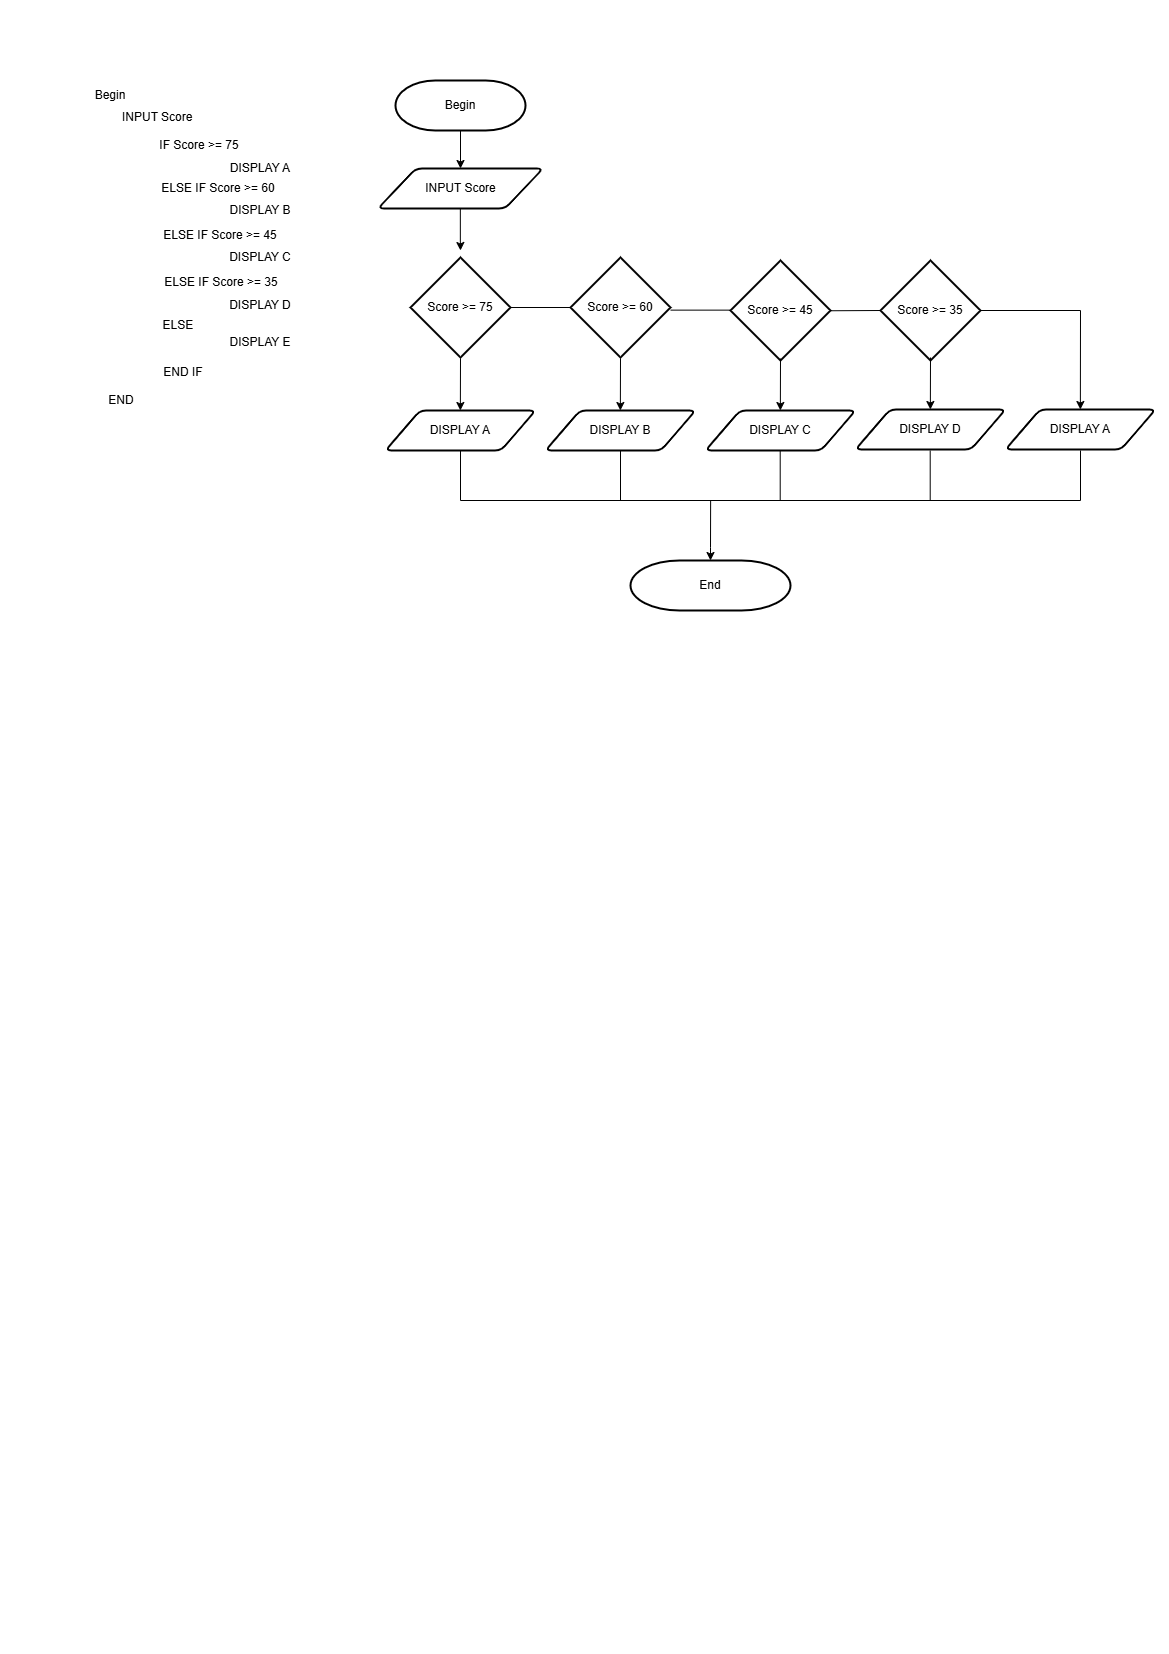

The diagram above was exported from draw.io. Its source (the exported page's mxGraphModel, read from the mxfile embedded in the PNG):
<mxGraphModel dx="1485" dy="738" grid="1" gridSize="10" guides="1" tooltips="1" connect="1" arrows="1" fold="1" page="1" pageScale="1" pageWidth="1169" pageHeight="1654" math="0" shadow="0">
  <root>
    <mxCell id="0" />
    <mxCell id="1" parent="0" />
    <mxCell id="dep554LkebU3HE4Ezk-y-1" value="Begin" style="text;html=1;align=center;verticalAlign=middle;whiteSpace=wrap;rounded=0;" vertex="1" parent="1">
      <mxGeometry x="80" y="80" width="60" height="30" as="geometry" />
    </mxCell>
    <mxCell id="dep554LkebU3HE4Ezk-y-2" value="END" style="text;html=1;align=center;verticalAlign=middle;whiteSpace=wrap;rounded=0;" vertex="1" parent="1">
      <mxGeometry x="91" y="385" width="60" height="30" as="geometry" />
    </mxCell>
    <mxCell id="dep554LkebU3HE4Ezk-y-3" value="IF Score &amp;gt;= 75" style="text;html=1;align=center;verticalAlign=middle;whiteSpace=wrap;rounded=0;" vertex="1" parent="1">
      <mxGeometry x="154" y="130" width="90" height="30" as="geometry" />
    </mxCell>
    <mxCell id="dep554LkebU3HE4Ezk-y-4" value="INPUT Score" style="text;html=1;align=left;verticalAlign=middle;whiteSpace=wrap;rounded=0;" vertex="1" parent="1">
      <mxGeometry x="120" y="102" width="200" height="30" as="geometry" />
    </mxCell>
    <mxCell id="dep554LkebU3HE4Ezk-y-5" value="DISPLAY A" style="text;html=1;align=center;verticalAlign=middle;whiteSpace=wrap;rounded=0;" vertex="1" parent="1">
      <mxGeometry x="200" y="153" width="120" height="30" as="geometry" />
    </mxCell>
    <mxCell id="dep554LkebU3HE4Ezk-y-6" value="ELSE IF Score &amp;gt;= 60" style="text;html=1;align=center;verticalAlign=middle;whiteSpace=wrap;rounded=0;" vertex="1" parent="1">
      <mxGeometry x="155.75" y="178" width="124.25" height="20" as="geometry" />
    </mxCell>
    <mxCell id="dep554LkebU3HE4Ezk-y-7" value="DISPLAY B" style="text;html=1;align=center;verticalAlign=middle;whiteSpace=wrap;rounded=0;" vertex="1" parent="1">
      <mxGeometry x="200" y="195" width="120" height="30" as="geometry" />
    </mxCell>
    <mxCell id="dep554LkebU3HE4Ezk-y-8" value="END IF" style="text;html=1;align=center;verticalAlign=middle;whiteSpace=wrap;rounded=0;" vertex="1" parent="1">
      <mxGeometry x="161.25" y="357" width="44" height="30" as="geometry" />
    </mxCell>
    <mxCell id="dep554LkebU3HE4Ezk-y-9" value="ELSE IF Score &amp;gt;= 45" style="text;html=1;align=center;verticalAlign=middle;whiteSpace=wrap;rounded=0;" vertex="1" parent="1">
      <mxGeometry x="157.8800000000001" y="225" width="124.25" height="20" as="geometry" />
    </mxCell>
    <mxCell id="dep554LkebU3HE4Ezk-y-10" value="DISPLAY C" style="text;html=1;align=center;verticalAlign=middle;whiteSpace=wrap;rounded=0;" vertex="1" parent="1">
      <mxGeometry x="200" y="242" width="120" height="30" as="geometry" />
    </mxCell>
    <mxCell id="dep554LkebU3HE4Ezk-y-11" value="ELSE IF Score &amp;gt;= 35" style="text;html=1;align=center;verticalAlign=middle;whiteSpace=wrap;rounded=0;" vertex="1" parent="1">
      <mxGeometry x="158.75" y="272" width="124.25" height="20" as="geometry" />
    </mxCell>
    <mxCell id="dep554LkebU3HE4Ezk-y-12" value="DISPLAY D" style="text;html=1;align=center;verticalAlign=middle;whiteSpace=wrap;rounded=0;" vertex="1" parent="1">
      <mxGeometry x="200" y="290" width="120" height="30" as="geometry" />
    </mxCell>
    <mxCell id="dep554LkebU3HE4Ezk-y-13" value="ELSE&amp;nbsp;" style="text;html=1;align=center;verticalAlign=middle;whiteSpace=wrap;rounded=0;" vertex="1" parent="1">
      <mxGeometry x="154" y="315" width="51.25" height="20" as="geometry" />
    </mxCell>
    <mxCell id="dep554LkebU3HE4Ezk-y-14" value="DISPLAY E" style="text;html=1;align=center;verticalAlign=middle;whiteSpace=wrap;rounded=0;" vertex="1" parent="1">
      <mxGeometry x="200" y="327" width="120" height="30" as="geometry" />
    </mxCell>
    <mxCell id="dep554LkebU3HE4Ezk-y-15" value="Begin" style="strokeWidth=2;html=1;shape=mxgraph.flowchart.terminator;whiteSpace=wrap;" vertex="1" parent="1">
      <mxGeometry x="395" y="80" width="130" height="50" as="geometry" />
    </mxCell>
    <mxCell id="dep554LkebU3HE4Ezk-y-16" value="" style="endArrow=classic;html=1;rounded=0;exitX=0.5;exitY=1;exitDx=0;exitDy=0;exitPerimeter=0;" edge="1" parent="1" source="dep554LkebU3HE4Ezk-y-15" target="dep554LkebU3HE4Ezk-y-17">
      <mxGeometry width="50" height="50" relative="1" as="geometry">
        <mxPoint x="460" y="130" as="sourcePoint" />
        <mxPoint x="460" y="210" as="targetPoint" />
      </mxGeometry>
    </mxCell>
    <mxCell id="dep554LkebU3HE4Ezk-y-17" value="INPUT Score" style="shape=parallelogram;html=1;strokeWidth=2;perimeter=parallelogramPerimeter;whiteSpace=wrap;rounded=1;arcSize=12;size=0.23;" vertex="1" parent="1">
      <mxGeometry x="377.5" y="168" width="165" height="40" as="geometry" />
    </mxCell>
    <mxCell id="dep554LkebU3HE4Ezk-y-18" value="End" style="strokeWidth=2;html=1;shape=mxgraph.flowchart.terminator;whiteSpace=wrap;" vertex="1" parent="1">
      <mxGeometry x="630" y="560" width="160" height="50" as="geometry" />
    </mxCell>
    <mxCell id="dep554LkebU3HE4Ezk-y-19" value="Score &amp;gt;= 75" style="strokeWidth=2;html=1;shape=mxgraph.flowchart.decision;whiteSpace=wrap;" vertex="1" parent="1">
      <mxGeometry x="410" y="257" width="100" height="100" as="geometry" />
    </mxCell>
    <mxCell id="dep554LkebU3HE4Ezk-y-20" value="DISPLAY A" style="shape=parallelogram;html=1;strokeWidth=2;perimeter=parallelogramPerimeter;whiteSpace=wrap;rounded=1;arcSize=12;size=0.23;" vertex="1" parent="1">
      <mxGeometry x="385" y="410" width="150" height="40" as="geometry" />
    </mxCell>
    <mxCell id="dep554LkebU3HE4Ezk-y-21" value="" style="endArrow=classic;html=1;rounded=0;entryX=0.5;entryY=0;entryDx=0;entryDy=0;" edge="1" parent="1">
      <mxGeometry width="50" height="50" relative="1" as="geometry">
        <mxPoint x="460" y="358" as="sourcePoint" />
        <mxPoint x="459.8699999999999" y="410" as="targetPoint" />
        <Array as="points">
          <mxPoint x="459.8699999999999" y="405" />
        </Array>
      </mxGeometry>
    </mxCell>
    <mxCell id="dep554LkebU3HE4Ezk-y-22" value="" style="endArrow=classic;html=1;rounded=0;exitX=0.5;exitY=1.023;exitDx=0;exitDy=0;exitPerimeter=0;" edge="1" parent="1">
      <mxGeometry width="50" height="50" relative="1" as="geometry">
        <mxPoint x="459.84000000000015" y="208.5" as="sourcePoint" />
        <mxPoint x="460" y="250" as="targetPoint" />
        <Array as="points">
          <mxPoint x="459.84000000000015" y="240.5" />
        </Array>
      </mxGeometry>
    </mxCell>
    <mxCell id="dep554LkebU3HE4Ezk-y-23" value="Score &amp;gt;= 60" style="strokeWidth=2;html=1;shape=mxgraph.flowchart.decision;whiteSpace=wrap;" vertex="1" parent="1">
      <mxGeometry x="570" y="257" width="100" height="100" as="geometry" />
    </mxCell>
    <mxCell id="dep554LkebU3HE4Ezk-y-24" value="Score &amp;gt;= 45" style="strokeWidth=2;html=1;shape=mxgraph.flowchart.decision;whiteSpace=wrap;" vertex="1" parent="1">
      <mxGeometry x="730" y="260" width="100" height="100" as="geometry" />
    </mxCell>
    <mxCell id="dep554LkebU3HE4Ezk-y-25" value="Score &amp;gt;= 35" style="strokeWidth=2;html=1;shape=mxgraph.flowchart.decision;whiteSpace=wrap;" vertex="1" parent="1">
      <mxGeometry x="880" y="260" width="100" height="100" as="geometry" />
    </mxCell>
    <mxCell id="dep554LkebU3HE4Ezk-y-26" value="DISPLAY B" style="shape=parallelogram;html=1;strokeWidth=2;perimeter=parallelogramPerimeter;whiteSpace=wrap;rounded=1;arcSize=12;size=0.23;" vertex="1" parent="1">
      <mxGeometry x="545" y="410" width="150" height="40" as="geometry" />
    </mxCell>
    <mxCell id="dep554LkebU3HE4Ezk-y-27" value="" style="endArrow=classic;html=1;rounded=0;entryX=0.5;entryY=0;entryDx=0;entryDy=0;" edge="1" parent="1">
      <mxGeometry width="50" height="50" relative="1" as="geometry">
        <mxPoint x="620" y="358" as="sourcePoint" />
        <mxPoint x="619.8699999999999" y="410" as="targetPoint" />
        <Array as="points">
          <mxPoint x="619.8699999999999" y="405" />
        </Array>
      </mxGeometry>
    </mxCell>
    <mxCell id="dep554LkebU3HE4Ezk-y-28" value="DISPLAY C" style="shape=parallelogram;html=1;strokeWidth=2;perimeter=parallelogramPerimeter;whiteSpace=wrap;rounded=1;arcSize=12;size=0.23;" vertex="1" parent="1">
      <mxGeometry x="705" y="410" width="150" height="40" as="geometry" />
    </mxCell>
    <mxCell id="dep554LkebU3HE4Ezk-y-29" value="" style="endArrow=classic;html=1;rounded=0;entryX=0.5;entryY=0;entryDx=0;entryDy=0;" edge="1" parent="1">
      <mxGeometry width="50" height="50" relative="1" as="geometry">
        <mxPoint x="780" y="358" as="sourcePoint" />
        <mxPoint x="779.8699999999999" y="410" as="targetPoint" />
        <Array as="points">
          <mxPoint x="779.8699999999999" y="405" />
        </Array>
      </mxGeometry>
    </mxCell>
    <mxCell id="dep554LkebU3HE4Ezk-y-30" value="DISPLAY D" style="shape=parallelogram;html=1;strokeWidth=2;perimeter=parallelogramPerimeter;whiteSpace=wrap;rounded=1;arcSize=12;size=0.23;" vertex="1" parent="1">
      <mxGeometry x="855" y="409" width="150" height="40" as="geometry" />
    </mxCell>
    <mxCell id="dep554LkebU3HE4Ezk-y-31" value="" style="endArrow=classic;html=1;rounded=0;entryX=0.5;entryY=0;entryDx=0;entryDy=0;" edge="1" parent="1">
      <mxGeometry width="50" height="50" relative="1" as="geometry">
        <mxPoint x="930" y="357" as="sourcePoint" />
        <mxPoint x="929.8699999999999" y="409" as="targetPoint" />
        <Array as="points">
          <mxPoint x="929.8699999999999" y="404" />
        </Array>
      </mxGeometry>
    </mxCell>
    <mxCell id="dep554LkebU3HE4Ezk-y-32" value="DISPLAY A" style="shape=parallelogram;html=1;strokeWidth=2;perimeter=parallelogramPerimeter;whiteSpace=wrap;rounded=1;arcSize=12;size=0.23;" vertex="1" parent="1">
      <mxGeometry x="1005" y="409" width="150" height="40" as="geometry" />
    </mxCell>
    <mxCell id="dep554LkebU3HE4Ezk-y-33" value="" style="endArrow=classic;html=1;rounded=0;entryX=0.5;entryY=0;entryDx=0;entryDy=0;exitX=1;exitY=0.5;exitDx=0;exitDy=0;exitPerimeter=0;" edge="1" parent="1" source="dep554LkebU3HE4Ezk-y-25">
      <mxGeometry width="50" height="50" relative="1" as="geometry">
        <mxPoint x="1080" y="357" as="sourcePoint" />
        <mxPoint x="1079.87" y="409" as="targetPoint" />
        <Array as="points">
          <mxPoint x="1080" y="310" />
          <mxPoint x="1079.87" y="404" />
        </Array>
      </mxGeometry>
    </mxCell>
    <mxCell id="dep554LkebU3HE4Ezk-y-34" value="" style="endArrow=none;html=1;rounded=0;exitX=0.5;exitY=1;exitDx=0;exitDy=0;" edge="1" parent="1" source="dep554LkebU3HE4Ezk-y-20">
      <mxGeometry width="50" height="50" relative="1" as="geometry">
        <mxPoint x="542.5" y="535" as="sourcePoint" />
        <mxPoint x="1080" y="450" as="targetPoint" />
        <Array as="points">
          <mxPoint x="460" y="500" />
          <mxPoint x="1080" y="500" />
        </Array>
      </mxGeometry>
    </mxCell>
    <mxCell id="dep554LkebU3HE4Ezk-y-35" value="" style="endArrow=none;html=1;rounded=0;" edge="1" parent="1">
      <mxGeometry width="50" height="50" relative="1" as="geometry">
        <mxPoint x="620" y="500" as="sourcePoint" />
        <mxPoint x="620" y="450" as="targetPoint" />
      </mxGeometry>
    </mxCell>
    <mxCell id="dep554LkebU3HE4Ezk-y-36" value="" style="endArrow=none;html=1;rounded=0;" edge="1" parent="1">
      <mxGeometry width="50" height="50" relative="1" as="geometry">
        <mxPoint x="779.6999999999998" y="500" as="sourcePoint" />
        <mxPoint x="779.6999999999998" y="450" as="targetPoint" />
      </mxGeometry>
    </mxCell>
    <mxCell id="dep554LkebU3HE4Ezk-y-37" value="" style="endArrow=none;html=1;rounded=0;" edge="1" parent="1">
      <mxGeometry width="50" height="50" relative="1" as="geometry">
        <mxPoint x="929.6999999999998" y="500" as="sourcePoint" />
        <mxPoint x="929.6999999999998" y="450" as="targetPoint" />
      </mxGeometry>
    </mxCell>
    <mxCell id="dep554LkebU3HE4Ezk-y-38" value="" style="endArrow=classic;html=1;rounded=0;entryX=0.5;entryY=0;entryDx=0;entryDy=0;entryPerimeter=0;" edge="1" parent="1" target="dep554LkebU3HE4Ezk-y-18">
      <mxGeometry width="50" height="50" relative="1" as="geometry">
        <mxPoint x="710.1300000000001" y="500" as="sourcePoint" />
        <mxPoint x="710" y="552" as="targetPoint" />
        <Array as="points">
          <mxPoint x="710" y="547" />
        </Array>
      </mxGeometry>
    </mxCell>
    <mxCell id="dep554LkebU3HE4Ezk-y-39" value="" style="endArrow=none;html=1;rounded=0;entryX=0;entryY=0.5;entryDx=0;entryDy=0;entryPerimeter=0;" edge="1" parent="1" target="dep554LkebU3HE4Ezk-y-23">
      <mxGeometry width="50" height="50" relative="1" as="geometry">
        <mxPoint x="510" y="307" as="sourcePoint" />
        <mxPoint x="560" y="257" as="targetPoint" />
      </mxGeometry>
    </mxCell>
    <mxCell id="dep554LkebU3HE4Ezk-y-40" value="" style="endArrow=none;html=1;rounded=0;entryX=0;entryY=0.5;entryDx=0;entryDy=0;entryPerimeter=0;" edge="1" parent="1">
      <mxGeometry width="50" height="50" relative="1" as="geometry">
        <mxPoint x="670" y="309.63" as="sourcePoint" />
        <mxPoint x="730" y="309.63" as="targetPoint" />
      </mxGeometry>
    </mxCell>
    <mxCell id="dep554LkebU3HE4Ezk-y-41" value="" style="endArrow=none;html=1;rounded=0;" edge="1" parent="1">
      <mxGeometry width="50" height="50" relative="1" as="geometry">
        <mxPoint x="830" y="310.26" as="sourcePoint" />
        <mxPoint x="880" y="310" as="targetPoint" />
      </mxGeometry>
    </mxCell>
  </root>
</mxGraphModel>